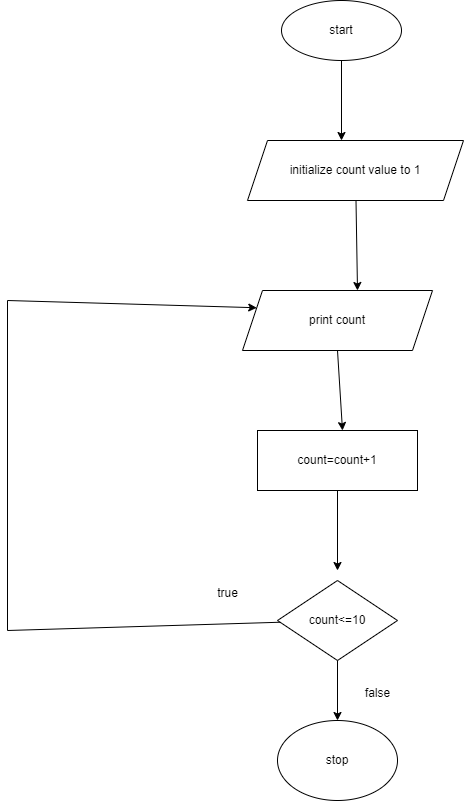

The diagram above was exported from draw.io. Its source (the exported page's mxGraphModel, read from the mxfile embedded in the PNG):
<mxGraphModel dx="880" dy="452" grid="1" gridSize="10" guides="1" tooltips="1" connect="1" arrows="1" fold="1" page="1" pageScale="1" pageWidth="827" pageHeight="1169" math="0" shadow="0">
  <root>
    <mxCell id="0" />
    <mxCell id="1" parent="0" />
    <mxCell id="jwAXu3Q0Qm71LexKpRwr-1" value="start" style="ellipse;whiteSpace=wrap;html=1;" vertex="1" parent="1">
      <mxGeometry x="294" y="30" width="120" height="60" as="geometry" />
    </mxCell>
    <mxCell id="jwAXu3Q0Qm71LexKpRwr-2" value="" style="endArrow=classic;html=1;rounded=0;exitX=0.5;exitY=1;exitDx=0;exitDy=0;" edge="1" parent="1" source="jwAXu3Q0Qm71LexKpRwr-1">
      <mxGeometry width="50" height="50" relative="1" as="geometry">
        <mxPoint x="390" y="260" as="sourcePoint" />
        <mxPoint x="354" y="170" as="targetPoint" />
      </mxGeometry>
    </mxCell>
    <mxCell id="jwAXu3Q0Qm71LexKpRwr-3" value="initialize count value to 1" style="shape=parallelogram;perimeter=parallelogramPerimeter;whiteSpace=wrap;html=1;fixedSize=1;" vertex="1" parent="1">
      <mxGeometry x="260" y="170" width="216" height="60" as="geometry" />
    </mxCell>
    <mxCell id="jwAXu3Q0Qm71LexKpRwr-4" value="" style="endArrow=classic;html=1;rounded=0;" edge="1" parent="1" source="jwAXu3Q0Qm71LexKpRwr-3">
      <mxGeometry width="50" height="50" relative="1" as="geometry">
        <mxPoint x="390" y="260" as="sourcePoint" />
        <mxPoint x="370" y="320" as="targetPoint" />
      </mxGeometry>
    </mxCell>
    <mxCell id="jwAXu3Q0Qm71LexKpRwr-5" value="print count" style="shape=parallelogram;perimeter=parallelogramPerimeter;whiteSpace=wrap;html=1;fixedSize=1;" vertex="1" parent="1">
      <mxGeometry x="255" y="320" width="190" height="60" as="geometry" />
    </mxCell>
    <mxCell id="jwAXu3Q0Qm71LexKpRwr-6" value="" style="endArrow=classic;html=1;rounded=0;exitX=0.5;exitY=1;exitDx=0;exitDy=0;" edge="1" parent="1" source="jwAXu3Q0Qm71LexKpRwr-5">
      <mxGeometry width="50" height="50" relative="1" as="geometry">
        <mxPoint x="390" y="260" as="sourcePoint" />
        <mxPoint x="355" y="460" as="targetPoint" />
      </mxGeometry>
    </mxCell>
    <mxCell id="jwAXu3Q0Qm71LexKpRwr-7" value="count=count+1" style="rounded=0;whiteSpace=wrap;html=1;" vertex="1" parent="1">
      <mxGeometry x="270" y="460" width="160" height="60" as="geometry" />
    </mxCell>
    <mxCell id="jwAXu3Q0Qm71LexKpRwr-11" value="" style="endArrow=none;html=1;rounded=0;" edge="1" parent="1">
      <mxGeometry width="50" height="50" relative="1" as="geometry">
        <mxPoint x="20" y="630" as="sourcePoint" />
        <mxPoint x="20" y="330" as="targetPoint" />
      </mxGeometry>
    </mxCell>
    <mxCell id="jwAXu3Q0Qm71LexKpRwr-14" value="" style="endArrow=classic;html=1;rounded=0;exitX=0.5;exitY=1;exitDx=0;exitDy=0;" edge="1" parent="1" source="jwAXu3Q0Qm71LexKpRwr-7">
      <mxGeometry width="50" height="50" relative="1" as="geometry">
        <mxPoint x="390" y="460" as="sourcePoint" />
        <mxPoint x="350" y="600" as="targetPoint" />
      </mxGeometry>
    </mxCell>
    <mxCell id="jwAXu3Q0Qm71LexKpRwr-15" value="count&amp;lt;=10" style="rhombus;whiteSpace=wrap;html=1;" vertex="1" parent="1">
      <mxGeometry x="290" y="610" width="120" height="80" as="geometry" />
    </mxCell>
    <mxCell id="jwAXu3Q0Qm71LexKpRwr-16" value="" style="endArrow=classic;html=1;rounded=0;exitX=0.5;exitY=1;exitDx=0;exitDy=0;" edge="1" parent="1" source="jwAXu3Q0Qm71LexKpRwr-15">
      <mxGeometry width="50" height="50" relative="1" as="geometry">
        <mxPoint x="390" y="660" as="sourcePoint" />
        <mxPoint x="350" y="750" as="targetPoint" />
      </mxGeometry>
    </mxCell>
    <mxCell id="jwAXu3Q0Qm71LexKpRwr-17" value="stop" style="ellipse;whiteSpace=wrap;html=1;" vertex="1" parent="1">
      <mxGeometry x="290" y="750" width="120" height="80" as="geometry" />
    </mxCell>
    <mxCell id="jwAXu3Q0Qm71LexKpRwr-18" value="" style="endArrow=none;html=1;rounded=0;" edge="1" parent="1">
      <mxGeometry width="50" height="50" relative="1" as="geometry">
        <mxPoint x="20" y="520" as="sourcePoint" />
        <mxPoint x="20" y="660" as="targetPoint" />
      </mxGeometry>
    </mxCell>
    <mxCell id="jwAXu3Q0Qm71LexKpRwr-19" value="" style="endArrow=none;html=1;rounded=0;" edge="1" parent="1" target="jwAXu3Q0Qm71LexKpRwr-15">
      <mxGeometry width="50" height="50" relative="1" as="geometry">
        <mxPoint x="20" y="660" as="sourcePoint" />
        <mxPoint x="285" y="680" as="targetPoint" />
      </mxGeometry>
    </mxCell>
    <mxCell id="jwAXu3Q0Qm71LexKpRwr-22" value="false" style="text;html=1;align=center;verticalAlign=middle;resizable=0;points=[];autosize=1;strokeColor=none;fillColor=none;" vertex="1" parent="1">
      <mxGeometry x="365" y="708" width="50" height="30" as="geometry" />
    </mxCell>
    <mxCell id="jwAXu3Q0Qm71LexKpRwr-23" value="true" style="text;html=1;align=center;verticalAlign=middle;resizable=0;points=[];autosize=1;strokeColor=none;fillColor=none;" vertex="1" parent="1">
      <mxGeometry x="220" y="608" width="40" height="30" as="geometry" />
    </mxCell>
    <mxCell id="jwAXu3Q0Qm71LexKpRwr-24" value="" style="endArrow=classic;html=1;rounded=0;entryX=0;entryY=0.25;entryDx=0;entryDy=0;" edge="1" parent="1" target="jwAXu3Q0Qm71LexKpRwr-5">
      <mxGeometry width="50" height="50" relative="1" as="geometry">
        <mxPoint x="20" y="330" as="sourcePoint" />
        <mxPoint x="440" y="220" as="targetPoint" />
      </mxGeometry>
    </mxCell>
  </root>
</mxGraphModel>